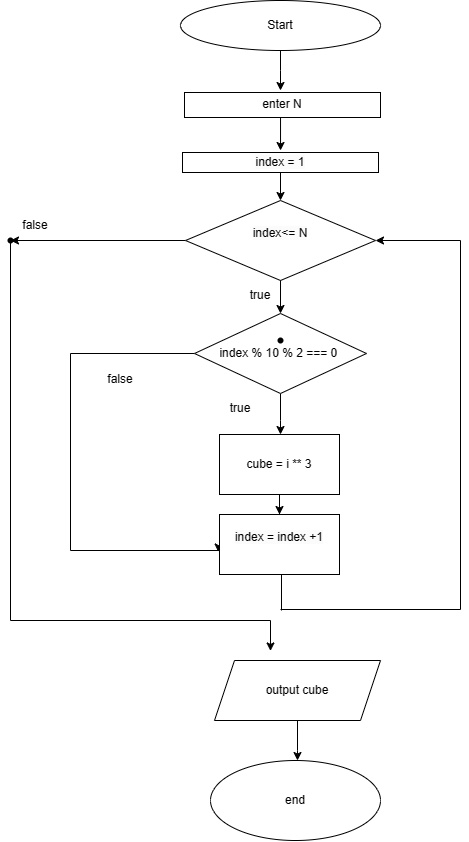

The diagram above was exported from draw.io. Its source (the exported page's mxGraphModel, read from the mxfile embedded in the PNG):
<mxGraphModel dx="1262" dy="714" grid="1" gridSize="10" guides="1" tooltips="1" connect="1" arrows="1" fold="1" page="1" pageScale="1" pageWidth="827" pageHeight="1169" math="0" shadow="0">
  <root>
    <mxCell id="0" />
    <mxCell id="1" parent="0" />
    <mxCell id="pYWp-3SqdfxTuNWGTUsQ-35" value="" style="edgeStyle=orthogonalEdgeStyle;rounded=0;orthogonalLoop=1;jettySize=auto;html=1;" edge="1" parent="1" source="pYWp-3SqdfxTuNWGTUsQ-1">
      <mxGeometry relative="1" as="geometry">
        <mxPoint x="420" y="130" as="targetPoint" />
      </mxGeometry>
    </mxCell>
    <mxCell id="pYWp-3SqdfxTuNWGTUsQ-1" value="Start" style="ellipse;whiteSpace=wrap;html=1;" vertex="1" parent="1">
      <mxGeometry x="320" y="40" width="200" height="50" as="geometry" />
    </mxCell>
    <mxCell id="pYWp-3SqdfxTuNWGTUsQ-4" value="" style="shape=waypoint;sketch=0;size=6;pointerEvents=1;points=[];fillColor=default;resizable=0;rotatable=0;perimeter=centerPerimeter;snapToPoint=1;" vertex="1" parent="1">
      <mxGeometry x="410" y="140" width="20" height="20" as="geometry" />
    </mxCell>
    <mxCell id="pYWp-3SqdfxTuNWGTUsQ-19" value="" style="edgeStyle=orthogonalEdgeStyle;rounded=0;orthogonalLoop=1;jettySize=auto;html=1;entryX=-0.01;entryY=0.625;entryDx=0;entryDy=0;entryPerimeter=0;" edge="1" parent="1" source="pYWp-3SqdfxTuNWGTUsQ-9" target="pYWp-3SqdfxTuNWGTUsQ-29">
      <mxGeometry relative="1" as="geometry">
        <mxPoint x="220" y="590" as="targetPoint" />
        <Array as="points">
          <mxPoint x="210" y="393" />
          <mxPoint x="210" y="590" />
          <mxPoint x="358" y="590" />
        </Array>
      </mxGeometry>
    </mxCell>
    <mxCell id="pYWp-3SqdfxTuNWGTUsQ-56" value="" style="edgeStyle=orthogonalEdgeStyle;rounded=0;orthogonalLoop=1;jettySize=auto;html=1;" edge="1" parent="1" source="pYWp-3SqdfxTuNWGTUsQ-9" target="pYWp-3SqdfxTuNWGTUsQ-21">
      <mxGeometry relative="1" as="geometry">
        <Array as="points">
          <mxPoint x="420" y="460" />
          <mxPoint x="420" y="460" />
        </Array>
      </mxGeometry>
    </mxCell>
    <mxCell id="pYWp-3SqdfxTuNWGTUsQ-9" value="index % 10&amp;nbsp;&lt;span style=&quot;background-color: initial;&quot;&gt;% 2&amp;nbsp;&lt;/span&gt;&lt;span style=&quot;background-color: initial;&quot;&gt;=== 0&amp;nbsp;&lt;/span&gt;" style="rhombus;whiteSpace=wrap;html=1;" vertex="1" parent="1">
      <mxGeometry x="334" y="353" width="172" height="80" as="geometry" />
    </mxCell>
    <mxCell id="pYWp-3SqdfxTuNWGTUsQ-11" value="" style="shape=waypoint;sketch=0;size=6;pointerEvents=1;points=[];fillColor=default;resizable=0;rotatable=0;perimeter=centerPerimeter;snapToPoint=1;" vertex="1" parent="1">
      <mxGeometry x="410" y="370" width="20" height="20" as="geometry" />
    </mxCell>
    <mxCell id="pYWp-3SqdfxTuNWGTUsQ-15" value="" style="shape=waypoint;sketch=0;size=6;pointerEvents=1;points=[];fillColor=default;resizable=0;rotatable=0;perimeter=centerPerimeter;snapToPoint=1;" vertex="1" parent="1">
      <mxGeometry x="390" y="550" width="20" height="20" as="geometry" />
    </mxCell>
    <mxCell id="pYWp-3SqdfxTuNWGTUsQ-42" value="" style="edgeStyle=orthogonalEdgeStyle;rounded=0;orthogonalLoop=1;jettySize=auto;html=1;" edge="1" parent="1" source="pYWp-3SqdfxTuNWGTUsQ-21" target="pYWp-3SqdfxTuNWGTUsQ-29">
      <mxGeometry relative="1" as="geometry" />
    </mxCell>
    <mxCell id="pYWp-3SqdfxTuNWGTUsQ-21" value="cube = i ** 3" style="rounded=0;whiteSpace=wrap;html=1;" vertex="1" parent="1">
      <mxGeometry x="359" y="474" width="120" height="60" as="geometry" />
    </mxCell>
    <mxCell id="pYWp-3SqdfxTuNWGTUsQ-44" value="" style="edgeStyle=orthogonalEdgeStyle;rounded=0;orthogonalLoop=1;jettySize=auto;html=1;entryX=1;entryY=0.5;entryDx=0;entryDy=0;" edge="1" parent="1" target="pYWp-3SqdfxTuNWGTUsQ-36">
      <mxGeometry relative="1" as="geometry">
        <mxPoint x="420" y="649" as="sourcePoint" />
        <mxPoint x="586" y="280" as="targetPoint" />
        <Array as="points">
          <mxPoint x="600" y="649" />
          <mxPoint x="600" y="280" />
        </Array>
      </mxGeometry>
    </mxCell>
    <mxCell id="pYWp-3SqdfxTuNWGTUsQ-29" value="&#10;&lt;span style=&quot;color: rgb(0, 0, 0); font-family: Helvetica; font-size: 12px; font-style: normal; font-variant-ligatures: normal; font-variant-caps: normal; font-weight: 400; letter-spacing: normal; orphans: 2; text-align: center; text-indent: 0px; text-transform: none; widows: 2; word-spacing: 0px; -webkit-text-stroke-width: 0px; white-space: normal; background-color: rgb(251, 251, 251); text-decoration-thickness: initial; text-decoration-style: initial; text-decoration-color: initial; display: inline !important; float: none;&quot;&gt;index = index +1&lt;/span&gt;&#10;&#10;" style="rounded=0;whiteSpace=wrap;html=1;" vertex="1" parent="1">
      <mxGeometry x="359" y="554" width="120" height="60" as="geometry" />
    </mxCell>
    <mxCell id="pYWp-3SqdfxTuNWGTUsQ-37" value="" style="edgeStyle=orthogonalEdgeStyle;rounded=0;orthogonalLoop=1;jettySize=auto;html=1;" edge="1" parent="1" source="pYWp-3SqdfxTuNWGTUsQ-30" target="pYWp-3SqdfxTuNWGTUsQ-36">
      <mxGeometry relative="1" as="geometry">
        <Array as="points">
          <mxPoint x="420" y="240" />
          <mxPoint x="420" y="240" />
        </Array>
      </mxGeometry>
    </mxCell>
    <mxCell id="pYWp-3SqdfxTuNWGTUsQ-30" value="&lt;span style=&quot;color: rgb(0, 0, 0); font-family: Helvetica; font-size: 12px; font-style: normal; font-variant-ligatures: normal; font-variant-caps: normal; font-weight: 400; letter-spacing: normal; orphans: 2; text-align: center; text-indent: 0px; text-transform: none; widows: 2; word-spacing: 0px; -webkit-text-stroke-width: 0px; white-space: normal; background-color: rgb(251, 251, 251); text-decoration-thickness: initial; text-decoration-style: initial; text-decoration-color: initial; display: inline !important; float: none;&quot;&gt;index = 1&lt;/span&gt;" style="rounded=0;whiteSpace=wrap;html=1;" vertex="1" parent="1">
      <mxGeometry x="322" y="192" width="196" height="20" as="geometry" />
    </mxCell>
    <mxCell id="pYWp-3SqdfxTuNWGTUsQ-34" value="" style="edgeStyle=orthogonalEdgeStyle;rounded=0;orthogonalLoop=1;jettySize=auto;html=1;" edge="1" parent="1">
      <mxGeometry relative="1" as="geometry">
        <mxPoint x="420.02857142857147" y="157" as="sourcePoint" />
        <mxPoint x="420.02857142857147" y="190" as="targetPoint" />
      </mxGeometry>
    </mxCell>
    <mxCell id="pYWp-3SqdfxTuNWGTUsQ-31" value="enter N" style="rounded=0;whiteSpace=wrap;html=1;" vertex="1" parent="1">
      <mxGeometry x="324" y="132" width="196" height="25" as="geometry" />
    </mxCell>
    <mxCell id="pYWp-3SqdfxTuNWGTUsQ-51" value="" style="edgeStyle=orthogonalEdgeStyle;rounded=0;orthogonalLoop=1;jettySize=auto;html=1;" edge="1" parent="1">
      <mxGeometry relative="1" as="geometry">
        <mxPoint x="420.02857142857147" y="282.987969924812" as="sourcePoint" />
        <mxPoint x="420" y="353" as="targetPoint" />
        <Array as="points">
          <mxPoint x="420" y="353" />
        </Array>
      </mxGeometry>
    </mxCell>
    <mxCell id="pYWp-3SqdfxTuNWGTUsQ-53" value="" style="edgeStyle=orthogonalEdgeStyle;rounded=0;orthogonalLoop=1;jettySize=auto;html=1;" edge="1" parent="1" source="pYWp-3SqdfxTuNWGTUsQ-36" target="pYWp-3SqdfxTuNWGTUsQ-52">
      <mxGeometry relative="1" as="geometry" />
    </mxCell>
    <mxCell id="pYWp-3SqdfxTuNWGTUsQ-36" value="&lt;span style=&quot;color: rgb(0, 0, 0); font-family: Helvetica; font-size: 12px; font-style: normal; font-variant-ligatures: normal; font-variant-caps: normal; font-weight: 400; letter-spacing: normal; orphans: 2; text-align: center; text-indent: 0px; text-transform: none; widows: 2; word-spacing: 0px; -webkit-text-stroke-width: 0px; white-space: normal; background-color: rgb(251, 251, 251); text-decoration-thickness: initial; text-decoration-style: initial; text-decoration-color: initial; display: inline !important; float: none;&quot;&gt;index&amp;lt;= N&lt;/span&gt;&lt;div&gt;&lt;br/&gt;&lt;/div&gt;" style="rhombus;whiteSpace=wrap;html=1;" vertex="1" parent="1">
      <mxGeometry x="325" y="240" width="190" height="80" as="geometry" />
    </mxCell>
    <mxCell id="pYWp-3SqdfxTuNWGTUsQ-40" value="false" style="text;html=1;align=center;verticalAlign=middle;whiteSpace=wrap;rounded=0;" vertex="1" parent="1">
      <mxGeometry x="230" y="404" width="60" height="30" as="geometry" />
    </mxCell>
    <mxCell id="pYWp-3SqdfxTuNWGTUsQ-52" value="" style="shape=waypoint;sketch=0;size=6;pointerEvents=1;points=[];fillColor=default;resizable=0;rotatable=0;perimeter=centerPerimeter;snapToPoint=1;" vertex="1" parent="1">
      <mxGeometry x="140" y="270" width="20" height="20" as="geometry" />
    </mxCell>
    <mxCell id="pYWp-3SqdfxTuNWGTUsQ-67" value="" style="edgeStyle=orthogonalEdgeStyle;rounded=0;orthogonalLoop=1;jettySize=auto;html=1;" edge="1" parent="1" source="pYWp-3SqdfxTuNWGTUsQ-54">
      <mxGeometry relative="1" as="geometry">
        <mxPoint x="410" y="690.4571707589286" as="targetPoint" />
        <Array as="points">
          <mxPoint x="150" y="660" />
          <mxPoint x="410" y="660" />
        </Array>
      </mxGeometry>
    </mxCell>
    <mxCell id="pYWp-3SqdfxTuNWGTUsQ-54" value="false" style="text;html=1;align=center;verticalAlign=middle;whiteSpace=wrap;rounded=0;" vertex="1" parent="1">
      <mxGeometry x="145" y="250" width="60" height="30" as="geometry" />
    </mxCell>
    <mxCell id="pYWp-3SqdfxTuNWGTUsQ-57" value="true" style="text;html=1;align=center;verticalAlign=middle;whiteSpace=wrap;rounded=0;" vertex="1" parent="1">
      <mxGeometry x="350" y="433" width="60" height="30" as="geometry" />
    </mxCell>
    <mxCell id="pYWp-3SqdfxTuNWGTUsQ-64" value="" style="endArrow=none;html=1;rounded=0;" edge="1" parent="1">
      <mxGeometry width="50" height="50" relative="1" as="geometry">
        <mxPoint x="421" y="650" as="sourcePoint" />
        <mxPoint x="421" y="614" as="targetPoint" />
      </mxGeometry>
    </mxCell>
    <mxCell id="pYWp-3SqdfxTuNWGTUsQ-68" value="true" style="text;html=1;align=center;verticalAlign=middle;whiteSpace=wrap;rounded=0;" vertex="1" parent="1">
      <mxGeometry x="370" y="320" width="60" height="30" as="geometry" />
    </mxCell>
    <mxCell id="pYWp-3SqdfxTuNWGTUsQ-71" value="" style="edgeStyle=orthogonalEdgeStyle;rounded=0;orthogonalLoop=1;jettySize=auto;html=1;" edge="1" parent="1" source="pYWp-3SqdfxTuNWGTUsQ-69" target="pYWp-3SqdfxTuNWGTUsQ-70">
      <mxGeometry relative="1" as="geometry">
        <Array as="points">
          <mxPoint x="437" y="790" />
          <mxPoint x="437" y="790" />
        </Array>
      </mxGeometry>
    </mxCell>
    <mxCell id="pYWp-3SqdfxTuNWGTUsQ-69" value="output cube" style="shape=parallelogram;perimeter=parallelogramPerimeter;whiteSpace=wrap;html=1;fixedSize=1;" vertex="1" parent="1">
      <mxGeometry x="354" y="700" width="166" height="60" as="geometry" />
    </mxCell>
    <mxCell id="pYWp-3SqdfxTuNWGTUsQ-70" value="end" style="ellipse;whiteSpace=wrap;html=1;" vertex="1" parent="1">
      <mxGeometry x="350" y="800" width="170" height="80" as="geometry" />
    </mxCell>
  </root>
</mxGraphModel>